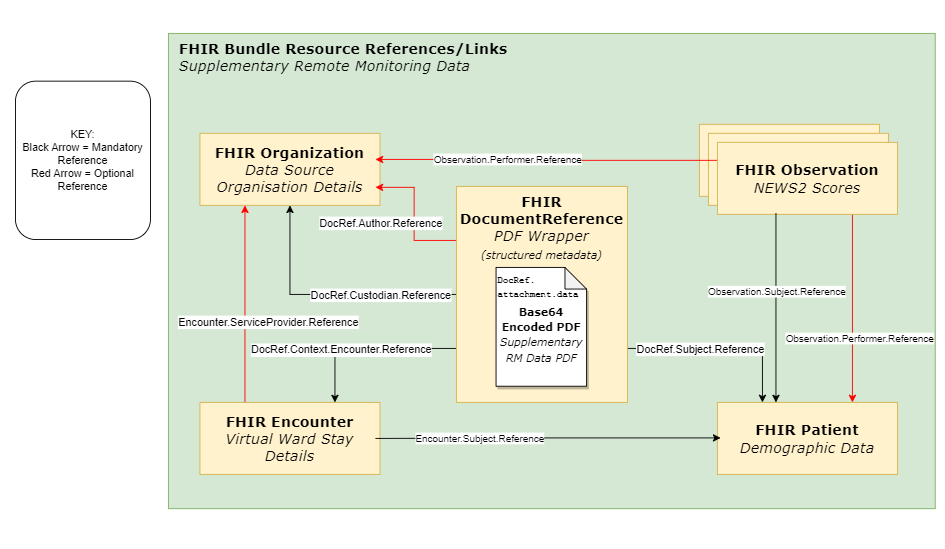

The diagram above was exported from draw.io. Its source (the exported page's mxGraphModel, read from the mxfile embedded in the PNG):
<mxGraphModel dx="3164" dy="24" grid="1" gridSize="10" guides="1" tooltips="1" connect="1" arrows="1" fold="1" page="1" pageScale="1" pageWidth="850" pageHeight="1100" math="0" shadow="0">
  <root>
    <mxCell id="0" />
    <mxCell id="1" parent="0" />
    <mxCell id="4xdRH4lWeOqyWjKreaR1-1" value="&lt;b&gt;FHIR Bundle Resource References/Links&lt;br&gt;&lt;/b&gt;&lt;i&gt;Supplementary Remote Monitoring Data&lt;/i&gt;" style="rounded=0;whiteSpace=wrap;html=1;fontFamily=Verdana;fontSize=16;fillColor=#d5e8d4;strokeColor=#82b366;verticalAlign=top;align=left;spacingLeft=10;" parent="1" vertex="1">
      <mxGeometry x="-660" y="1220" width="852" height="528" as="geometry" />
    </mxCell>
    <mxCell id="4xdRH4lWeOqyWjKreaR1-3" value="&lt;b&gt;FHIR Organization&lt;br&gt;&lt;/b&gt;&lt;i&gt;Data Source Organisation Details&lt;/i&gt;" style="rounded=0;whiteSpace=wrap;html=1;fontFamily=Verdana;fontSize=16;fillColor=#fff2cc;strokeColor=#d6b656;verticalAlign=middle;" parent="1" vertex="1">
      <mxGeometry x="-625" y="1331" width="200" height="80" as="geometry" />
    </mxCell>
    <mxCell id="4xdRH4lWeOqyWjKreaR1-32" style="edgeStyle=orthogonalEdgeStyle;rounded=0;orthogonalLoop=1;jettySize=auto;html=1;exitX=1;exitY=0.75;exitDx=0;exitDy=0;entryX=0.25;entryY=0;entryDx=0;entryDy=0;fontSize=12;" parent="1" source="4xdRH4lWeOqyWjKreaR1-4" target="4xdRH4lWeOqyWjKreaR1-14" edge="1">
      <mxGeometry relative="1" as="geometry" />
    </mxCell>
    <mxCell id="4xdRH4lWeOqyWjKreaR1-33" value="DocRef.Subject.Reference" style="edgeLabel;html=1;align=center;verticalAlign=middle;resizable=0;points=[];fontSize=12;" parent="4xdRH4lWeOqyWjKreaR1-32" connectable="0" vertex="1">
      <mxGeometry x="-0.437" y="-2" relative="1" as="geometry">
        <mxPoint x="21" y="-2" as="offset" />
      </mxGeometry>
    </mxCell>
    <mxCell id="4xdRH4lWeOqyWjKreaR1-34" style="edgeStyle=orthogonalEdgeStyle;rounded=0;orthogonalLoop=1;jettySize=auto;html=1;exitX=0;exitY=0.25;exitDx=0;exitDy=0;entryX=1;entryY=0.75;entryDx=0;entryDy=0;fontSize=12;strokeColor=#FF0000;" parent="1" source="4xdRH4lWeOqyWjKreaR1-4" edge="1">
      <mxGeometry relative="1" as="geometry">
        <mxPoint x="-345.95000000000005" y="1532.56" as="sourcePoint" />
        <mxPoint x="-429.9999999999998" y="1391" as="targetPoint" />
        <Array as="points">
          <mxPoint x="-387" y="1450" />
          <mxPoint x="-387" y="1391" />
        </Array>
      </mxGeometry>
    </mxCell>
    <mxCell id="4xdRH4lWeOqyWjKreaR1-35" value="DocRef.Author.Reference" style="edgeLabel;html=1;align=center;verticalAlign=middle;resizable=0;points=[];fontSize=12;" parent="4xdRH4lWeOqyWjKreaR1-34" connectable="0" vertex="1">
      <mxGeometry x="0.1204" y="-1" relative="1" as="geometry">
        <mxPoint x="-39" y="16" as="offset" />
      </mxGeometry>
    </mxCell>
    <mxCell id="4xdRH4lWeOqyWjKreaR1-37" style="edgeStyle=orthogonalEdgeStyle;rounded=0;orthogonalLoop=1;jettySize=auto;html=1;exitX=0;exitY=0.75;exitDx=0;exitDy=0;entryX=0.75;entryY=0;entryDx=0;entryDy=0;fontSize=12;" parent="1" source="4xdRH4lWeOqyWjKreaR1-4" target="4xdRH4lWeOqyWjKreaR1-16" edge="1">
      <mxGeometry relative="1" as="geometry" />
    </mxCell>
    <mxCell id="4xdRH4lWeOqyWjKreaR1-38" value="DocRef.Context.Encounter.Reference" style="edgeLabel;html=1;align=center;verticalAlign=middle;resizable=0;points=[];fontSize=12;" parent="4xdRH4lWeOqyWjKreaR1-37" connectable="0" vertex="1">
      <mxGeometry x="0.0987" y="1" relative="1" as="geometry">
        <mxPoint x="-22" as="offset" />
      </mxGeometry>
    </mxCell>
    <mxCell id="4xdRH4lWeOqyWjKreaR1-43" style="edgeStyle=orthogonalEdgeStyle;rounded=0;orthogonalLoop=1;jettySize=auto;html=1;exitX=0;exitY=0.5;exitDx=0;exitDy=0;entryX=0.5;entryY=1;entryDx=0;entryDy=0;strokeColor=#000000;fontSize=12;" parent="1" source="4xdRH4lWeOqyWjKreaR1-4" target="4xdRH4lWeOqyWjKreaR1-3" edge="1">
      <mxGeometry relative="1" as="geometry">
        <Array as="points">
          <mxPoint x="-525" y="1510" />
        </Array>
      </mxGeometry>
    </mxCell>
    <mxCell id="4xdRH4lWeOqyWjKreaR1-44" value="DocRef.Custodian.Reference&lt;br&gt;" style="edgeLabel;html=1;align=center;verticalAlign=middle;resizable=0;points=[];fontSize=12;" parent="4xdRH4lWeOqyWjKreaR1-43" connectable="0" vertex="1">
      <mxGeometry x="-0.6142" y="-6" relative="1" as="geometry">
        <mxPoint x="-30" y="6" as="offset" />
      </mxGeometry>
    </mxCell>
    <mxCell id="4xdRH4lWeOqyWjKreaR1-4" value="&lt;b&gt;&lt;font style=&quot;font-size: 16px;&quot;&gt;FHIR DocumentReference&lt;/font&gt;&lt;br&gt;&lt;/b&gt;&lt;i&gt;PDF Wrapper&lt;br&gt;&lt;font style=&quot;font-size: 12px;&quot;&gt;(structured metadata)&lt;/font&gt;&lt;/i&gt;" style="rounded=0;whiteSpace=wrap;html=1;fontFamily=Verdana;fontSize=16;fillColor=#fff2cc;strokeColor=#d6b656;verticalAlign=top;" parent="1" vertex="1">
      <mxGeometry x="-340" y="1390" width="190" height="240" as="geometry" />
    </mxCell>
    <mxCell id="4xdRH4lWeOqyWjKreaR1-6" value="&lt;b&gt;FHIR Observation&lt;br&gt;&lt;/b&gt;&lt;i&gt;NEWS2 Scores&lt;/i&gt;" style="rounded=0;whiteSpace=wrap;html=1;fontFamily=Verdana;fontSize=16;fillColor=#fff2cc;strokeColor=#d6b656;" parent="1" vertex="1">
      <mxGeometry x="-70" y="1321" width="200" height="80" as="geometry" />
    </mxCell>
    <mxCell id="4xdRH4lWeOqyWjKreaR1-7" value="&lt;b&gt;FHIR Observation&lt;br&gt;&lt;/b&gt;&lt;i&gt;NEWS2 Scores&lt;/i&gt;" style="rounded=0;whiteSpace=wrap;html=1;fontFamily=Verdana;fontSize=16;fillColor=#fff2cc;strokeColor=#d6b656;" parent="1" vertex="1">
      <mxGeometry x="-60" y="1331" width="200" height="80" as="geometry" />
    </mxCell>
    <mxCell id="4xdRH4lWeOqyWjKreaR1-27" style="edgeStyle=orthogonalEdgeStyle;rounded=0;orthogonalLoop=1;jettySize=auto;html=1;exitX=0;exitY=0.25;exitDx=0;exitDy=0;strokeColor=#FF0000;" parent="1" source="4xdRH4lWeOqyWjKreaR1-8" edge="1">
      <mxGeometry relative="1" as="geometry">
        <Array as="points">
          <mxPoint x="-236" y="1361" />
          <mxPoint x="-422" y="1360" />
        </Array>
        <mxPoint x="-430" y="1360" as="targetPoint" />
      </mxGeometry>
    </mxCell>
    <mxCell id="4xdRH4lWeOqyWjKreaR1-28" value="Observation.Performer.Reference" style="edgeLabel;html=1;align=center;verticalAlign=middle;resizable=0;points=[];" parent="4xdRH4lWeOqyWjKreaR1-27" connectable="0" vertex="1">
      <mxGeometry x="0.2341" y="-1" relative="1" as="geometry">
        <mxPoint as="offset" />
      </mxGeometry>
    </mxCell>
    <mxCell id="4xdRH4lWeOqyWjKreaR1-42" style="edgeStyle=orthogonalEdgeStyle;rounded=0;orthogonalLoop=1;jettySize=auto;html=1;exitX=0.75;exitY=1;exitDx=0;exitDy=0;entryX=0.75;entryY=0;entryDx=0;entryDy=0;strokeColor=#FF0000;fontSize=12;" parent="1" source="4xdRH4lWeOqyWjKreaR1-8" target="4xdRH4lWeOqyWjKreaR1-14" edge="1">
      <mxGeometry relative="1" as="geometry" />
    </mxCell>
    <mxCell id="4xdRH4lWeOqyWjKreaR1-8" value="&lt;b&gt;FHIR Observation&lt;br&gt;&lt;/b&gt;&lt;i&gt;NEWS2 Scores&lt;/i&gt;" style="rounded=0;whiteSpace=wrap;html=1;fontFamily=Verdana;fontSize=16;fillColor=#fff2cc;strokeColor=#d6b656;" parent="1" vertex="1">
      <mxGeometry x="-50" y="1341" width="200" height="80" as="geometry" />
    </mxCell>
    <mxCell id="4xdRH4lWeOqyWjKreaR1-13" value="&lt;font style=&quot;font-size: 12px;&quot;&gt;&lt;b&gt;&lt;br&gt;Base64 Encoded PDF&lt;br&gt;&lt;/b&gt;&lt;i&gt;Supplementary RM Data PDF&lt;/i&gt;&lt;/font&gt;" style="shape=note;whiteSpace=wrap;html=1;backgroundOutline=1;darkOpacity=0.05;rounded=0;shadow=1;fontFamily=Verdana;fontSize=14;size=24;" parent="1" vertex="1">
      <mxGeometry x="-296" y="1480" width="100.57" height="132" as="geometry" />
    </mxCell>
    <mxCell id="4xdRH4lWeOqyWjKreaR1-14" value="&lt;b&gt;FHIR Patient&lt;br&gt;&lt;/b&gt;&lt;i&gt;Demographic Data&lt;/i&gt;" style="rounded=0;whiteSpace=wrap;html=1;fontFamily=Verdana;fontSize=16;fillColor=#fff2cc;strokeColor=#d6b656;verticalAlign=middle;" parent="1" vertex="1">
      <mxGeometry x="-50" y="1630" width="200" height="80" as="geometry" />
    </mxCell>
    <mxCell id="4xdRH4lWeOqyWjKreaR1-15" style="edgeStyle=none;rounded=0;orthogonalLoop=1;jettySize=auto;html=1;exitX=0.5;exitY=0;exitDx=0;exitDy=0;strokeColor=#000000;strokeWidth=3;fontFamily=Arial;fontSize=36;startArrow=none;startFill=0;fillColor=#da291c;" parent="1" source="4xdRH4lWeOqyWjKreaR1-14" target="4xdRH4lWeOqyWjKreaR1-14" edge="1">
      <mxGeometry relative="1" as="geometry" />
    </mxCell>
    <mxCell id="4xdRH4lWeOqyWjKreaR1-39" style="edgeStyle=orthogonalEdgeStyle;rounded=0;orthogonalLoop=1;jettySize=auto;html=1;exitX=0.25;exitY=0;exitDx=0;exitDy=0;entryX=0.25;entryY=1;entryDx=0;entryDy=0;fontSize=12;strokeColor=#FF0000;" parent="1" source="4xdRH4lWeOqyWjKreaR1-16" target="4xdRH4lWeOqyWjKreaR1-3" edge="1">
      <mxGeometry relative="1" as="geometry" />
    </mxCell>
    <mxCell id="4xdRH4lWeOqyWjKreaR1-40" value="Encounter.ServiceProvider.Reference" style="edgeLabel;html=1;align=center;verticalAlign=middle;resizable=0;points=[];fontSize=12;" parent="4xdRH4lWeOqyWjKreaR1-39" connectable="0" vertex="1">
      <mxGeometry x="0.3104" y="-2" relative="1" as="geometry">
        <mxPoint x="23" y="53" as="offset" />
      </mxGeometry>
    </mxCell>
    <mxCell id="4xdRH4lWeOqyWjKreaR1-16" value="&lt;b&gt;FHIR Encounter&lt;br&gt;&lt;/b&gt;&lt;i&gt;Virtual Ward Stay Details&lt;/i&gt;" style="rounded=0;whiteSpace=wrap;html=1;fontFamily=Verdana;fontSize=16;fillColor=#fff2cc;strokeColor=#d6b656;" parent="1" vertex="1">
      <mxGeometry x="-625" y="1630" width="200" height="80" as="geometry" />
    </mxCell>
    <mxCell id="4xdRH4lWeOqyWjKreaR1-17" value="&lt;font style=&quot;font-size: 10px;&quot;&gt;DocRef.&lt;br&gt;attachment.data&lt;/font&gt;" style="text;html=1;strokeColor=none;fillColor=none;align=left;verticalAlign=middle;whiteSpace=wrap;rounded=0;fontSize=12;fontFamily=Courier New;fontStyle=1" parent="1" vertex="1">
      <mxGeometry x="-296" y="1490" width="46" height="23" as="geometry" />
    </mxCell>
    <mxCell id="4xdRH4lWeOqyWjKreaR1-19" value="" style="endArrow=classic;html=1;rounded=0;" parent="1" edge="1">
      <mxGeometry width="50" height="50" relative="1" as="geometry">
        <mxPoint x="-430" y="1670" as="sourcePoint" />
        <mxPoint x="-46.5" y="1669.41" as="targetPoint" />
        <Array as="points">
          <mxPoint x="-240.5" y="1669.41" />
        </Array>
      </mxGeometry>
    </mxCell>
    <mxCell id="4xdRH4lWeOqyWjKreaR1-22" value="Encounter.Subject.Reference" style="edgeLabel;html=1;align=center;verticalAlign=middle;resizable=0;points=[];" parent="4xdRH4lWeOqyWjKreaR1-19" connectable="0" vertex="1">
      <mxGeometry x="-0.282" relative="1" as="geometry">
        <mxPoint x="-22" as="offset" />
      </mxGeometry>
    </mxCell>
    <mxCell id="4xdRH4lWeOqyWjKreaR1-31" value="Observation.Performer.Reference" style="edgeLabel;html=1;align=center;verticalAlign=middle;resizable=0;points=[];" parent="1" connectable="0" vertex="1">
      <mxGeometry x="79.99738771411768" y="1560.0046802824131" as="geometry">
        <mxPoint x="28" y="-2" as="offset" />
      </mxGeometry>
    </mxCell>
    <mxCell id="4xdRH4lWeOqyWjKreaR1-41" value="" style="rounded=1;whiteSpace=wrap;html=1;fontSize=12;" parent="1" vertex="1">
      <mxGeometry x="-830" y="1273" width="150" height="176" as="geometry" />
    </mxCell>
    <mxCell id="4xdRH4lWeOqyWjKreaR1-48" value="KEY:&lt;br&gt;Black Arrow = Mandatory Reference&lt;br&gt;Red Arrow = Optional Reference" style="text;html=1;strokeColor=none;fillColor=none;align=center;verticalAlign=middle;whiteSpace=wrap;rounded=0;fontSize=12;" parent="1" vertex="1">
      <mxGeometry x="-825" y="1281" width="140" height="160" as="geometry" />
    </mxCell>
    <mxCell id="DX20mc6WcNFo6Z5Xmkss-1" value="" style="endArrow=classic;html=1;rounded=0;entryX=0.325;entryY=0;entryDx=0;entryDy=0;entryPerimeter=0;" parent="1" target="4xdRH4lWeOqyWjKreaR1-14" edge="1">
      <mxGeometry width="50" height="50" relative="1" as="geometry">
        <mxPoint x="15" y="1420" as="sourcePoint" />
        <mxPoint x="-80" y="1460" as="targetPoint" />
      </mxGeometry>
    </mxCell>
    <mxCell id="DX20mc6WcNFo6Z5Xmkss-2" value="Observation.Subject.Reference" style="edgeLabel;html=1;align=center;verticalAlign=middle;resizable=0;points=[];" parent="DX20mc6WcNFo6Z5Xmkss-1" connectable="0" vertex="1">
      <mxGeometry x="-0.181" relative="1" as="geometry">
        <mxPoint as="offset" />
      </mxGeometry>
    </mxCell>
  </root>
</mxGraphModel>